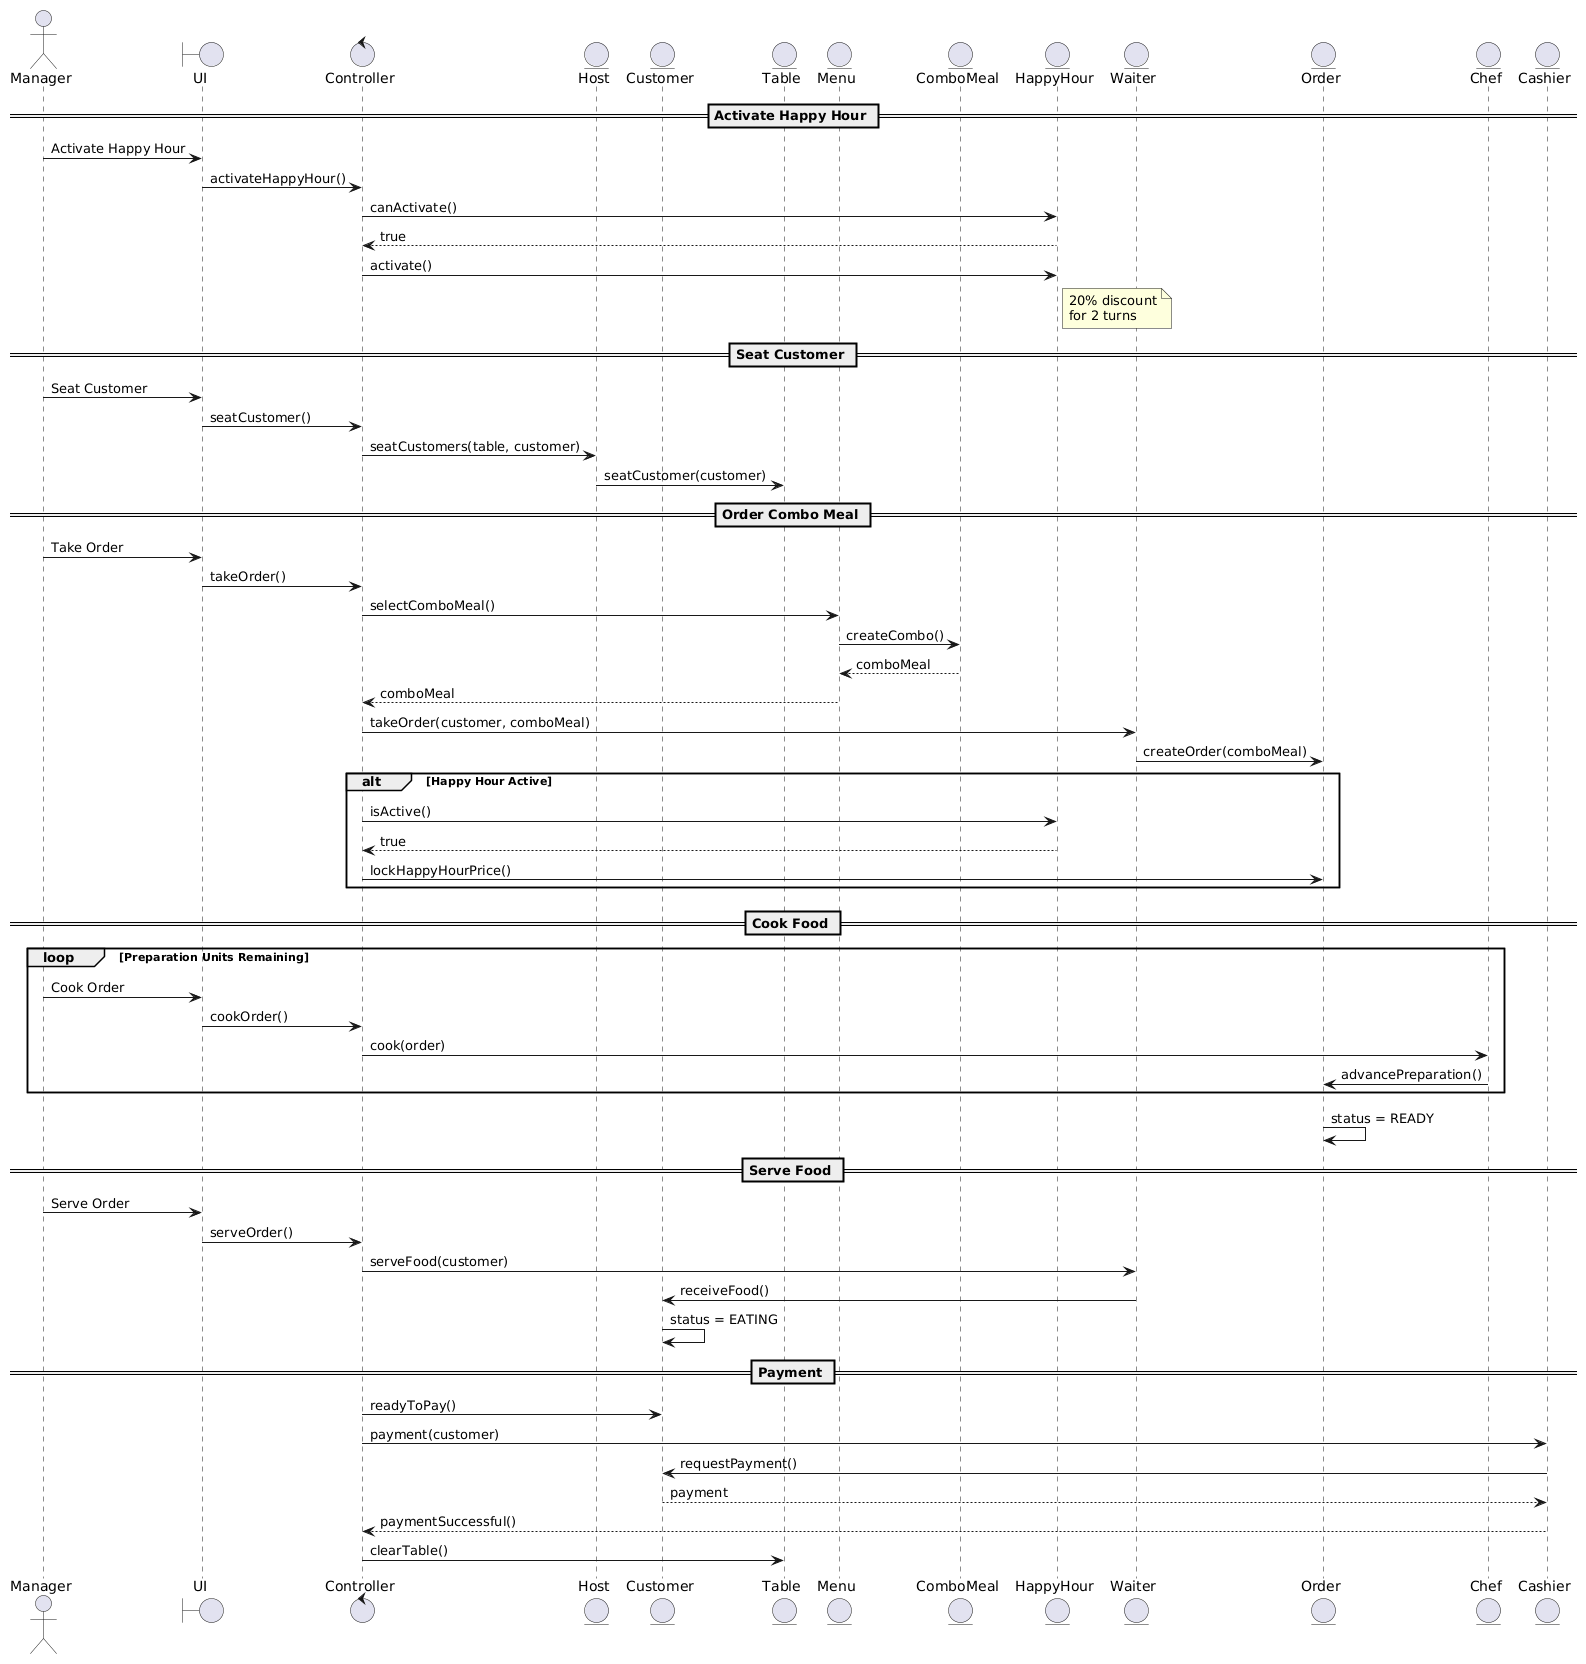

The diagram above was rendered by PlantUML. Its source (embedded in the PNG):
@startuml
actor Manager

boundary UI
control Controller
entity Host
entity Customer
entity Table
entity Menu
entity ComboMeal
entity HappyHour
entity Waiter
entity Order
entity Chef
entity Cashier

== Activate Happy Hour ==

Manager -> UI : Activate Happy Hour
UI -> Controller : activateHappyHour()

Controller -> HappyHour : canActivate()
HappyHour --> Controller : true

Controller -> HappyHour : activate()

note right of HappyHour
20% discount
for 2 turns
end note

== Seat Customer ==

Manager -> UI : Seat Customer
UI -> Controller : seatCustomer()

Controller -> Host : seatCustomers(table, customer)
Host -> Table : seatCustomer(customer)

== Order Combo Meal ==

Manager -> UI : Take Order
UI -> Controller : takeOrder()

Controller -> Menu : selectComboMeal()

Menu -> ComboMeal : createCombo()
ComboMeal --> Menu : comboMeal

Menu --> Controller : comboMeal

Controller -> Waiter : takeOrder(customer, comboMeal)

Waiter -> Order : createOrder(comboMeal)

alt Happy Hour Active
    Controller -> HappyHour : isActive()
    HappyHour --> Controller : true
    Controller -> Order : lockHappyHourPrice()
end

== Cook Food ==

loop Preparation Units Remaining

    Manager -> UI : Cook Order

    UI -> Controller : cookOrder()

    Controller -> Chef : cook(order)

    Chef -> Order : advancePreparation()

end

Order -> Order : status = READY

== Serve Food ==

Manager -> UI : Serve Order

UI -> Controller : serveOrder()

Controller -> Waiter : serveFood(customer)

Waiter -> Customer : receiveFood()

Customer -> Customer : status = EATING

== Payment ==

Controller -> Customer : readyToPay()

Controller -> Cashier : payment(customer)

Cashier -> Customer : requestPayment()

Customer --> Cashier : payment

Cashier --> Controller : paymentSuccessful()

Controller -> Table : clearTable()
@enduml